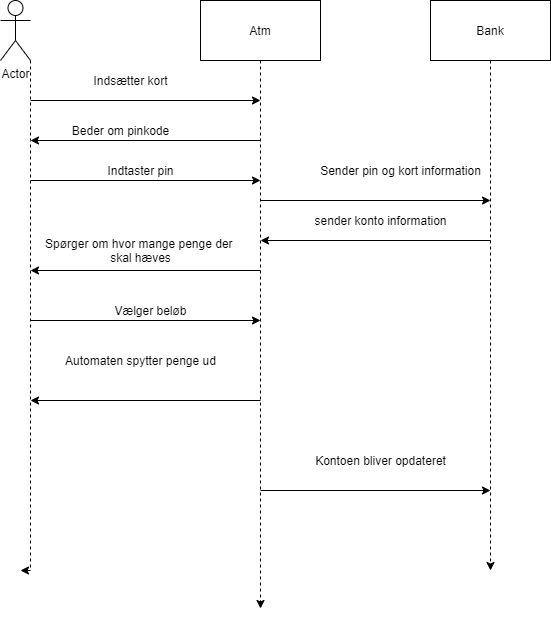

The diagram above was exported from draw.io. Its source (the exported page's mxGraphModel, read from the mxfile embedded in the PNG):
<mxGraphModel dx="1038" dy="528" grid="1" gridSize="10" guides="1" tooltips="1" connect="1" arrows="1" fold="1" page="1" pageScale="1" pageWidth="827" pageHeight="1169" math="0" shadow="0">
  <root>
    <mxCell id="0" />
    <mxCell id="1" parent="0" />
    <mxCell id="AlinjINsKFiqPHtm00Mz-5" style="edgeStyle=orthogonalEdgeStyle;rounded=0;orthogonalLoop=1;jettySize=auto;html=1;exitX=0.5;exitY=1;exitDx=0;exitDy=0;dashed=1;" edge="1" parent="1" source="AlinjINsKFiqPHtm00Mz-2">
      <mxGeometry relative="1" as="geometry">
        <mxPoint x="480" y="708" as="targetPoint" />
      </mxGeometry>
    </mxCell>
    <mxCell id="AlinjINsKFiqPHtm00Mz-2" value="Atm" style="rounded=0;whiteSpace=wrap;html=1;" vertex="1" parent="1">
      <mxGeometry x="420" y="100" width="120" height="60" as="geometry" />
    </mxCell>
    <mxCell id="AlinjINsKFiqPHtm00Mz-6" style="edgeStyle=orthogonalEdgeStyle;rounded=0;orthogonalLoop=1;jettySize=auto;html=1;exitX=0.5;exitY=1;exitDx=0;exitDy=0;dashed=1;" edge="1" parent="1" source="AlinjINsKFiqPHtm00Mz-3">
      <mxGeometry relative="1" as="geometry">
        <mxPoint x="710" y="670" as="targetPoint" />
      </mxGeometry>
    </mxCell>
    <mxCell id="AlinjINsKFiqPHtm00Mz-3" value="Bank" style="rounded=0;whiteSpace=wrap;html=1;" vertex="1" parent="1">
      <mxGeometry x="650" y="100" width="120" height="60" as="geometry" />
    </mxCell>
    <mxCell id="AlinjINsKFiqPHtm00Mz-11" style="edgeStyle=orthogonalEdgeStyle;rounded=0;orthogonalLoop=1;jettySize=auto;html=1;exitX=1;exitY=1;exitDx=0;exitDy=0;exitPerimeter=0;dashed=1;" edge="1" parent="1" source="AlinjINsKFiqPHtm00Mz-10">
      <mxGeometry relative="1" as="geometry">
        <mxPoint x="240" y="670" as="targetPoint" />
        <Array as="points">
          <mxPoint x="250" y="240" />
          <mxPoint x="250" y="240" />
        </Array>
      </mxGeometry>
    </mxCell>
    <mxCell id="AlinjINsKFiqPHtm00Mz-10" value="Actor" style="shape=umlActor;verticalLabelPosition=bottom;verticalAlign=top;html=1;outlineConnect=0;" vertex="1" parent="1">
      <mxGeometry x="220" y="100" width="30" height="60" as="geometry" />
    </mxCell>
    <mxCell id="AlinjINsKFiqPHtm00Mz-12" value="" style="endArrow=classic;html=1;" edge="1" parent="1">
      <mxGeometry width="50" height="50" relative="1" as="geometry">
        <mxPoint x="250" y="200" as="sourcePoint" />
        <mxPoint x="480" y="200" as="targetPoint" />
      </mxGeometry>
    </mxCell>
    <mxCell id="AlinjINsKFiqPHtm00Mz-13" value="Indsætter kort" style="text;html=1;align=center;verticalAlign=middle;resizable=0;points=[];autosize=1;" vertex="1" parent="1">
      <mxGeometry x="305" y="170" width="90" height="20" as="geometry" />
    </mxCell>
    <mxCell id="AlinjINsKFiqPHtm00Mz-14" value="" style="endArrow=classic;html=1;" edge="1" parent="1">
      <mxGeometry width="50" height="50" relative="1" as="geometry">
        <mxPoint x="480" y="240" as="sourcePoint" />
        <mxPoint x="250" y="240" as="targetPoint" />
      </mxGeometry>
    </mxCell>
    <mxCell id="AlinjINsKFiqPHtm00Mz-15" value="Beder om pinkode" style="text;html=1;align=center;verticalAlign=middle;resizable=0;points=[];autosize=1;" vertex="1" parent="1">
      <mxGeometry x="285" y="220" width="110" height="20" as="geometry" />
    </mxCell>
    <mxCell id="AlinjINsKFiqPHtm00Mz-16" value="" style="endArrow=classic;html=1;" edge="1" parent="1">
      <mxGeometry width="50" height="50" relative="1" as="geometry">
        <mxPoint x="250" y="280" as="sourcePoint" />
        <mxPoint x="480" y="280" as="targetPoint" />
      </mxGeometry>
    </mxCell>
    <mxCell id="AlinjINsKFiqPHtm00Mz-17" value="Indtaster pin" style="text;html=1;align=center;verticalAlign=middle;resizable=0;points=[];autosize=1;" vertex="1" parent="1">
      <mxGeometry x="320" y="260" width="80" height="20" as="geometry" />
    </mxCell>
    <mxCell id="AlinjINsKFiqPHtm00Mz-18" value="" style="endArrow=classic;html=1;" edge="1" parent="1">
      <mxGeometry width="50" height="50" relative="1" as="geometry">
        <mxPoint x="480" y="300" as="sourcePoint" />
        <mxPoint x="710" y="300" as="targetPoint" />
      </mxGeometry>
    </mxCell>
    <mxCell id="AlinjINsKFiqPHtm00Mz-19" value="Sender pin og kort information" style="text;html=1;align=center;verticalAlign=middle;resizable=0;points=[];autosize=1;" vertex="1" parent="1">
      <mxGeometry x="530" y="260" width="180" height="20" as="geometry" />
    </mxCell>
    <mxCell id="AlinjINsKFiqPHtm00Mz-20" value="" style="endArrow=classic;html=1;" edge="1" parent="1">
      <mxGeometry width="50" height="50" relative="1" as="geometry">
        <mxPoint x="710" y="340" as="sourcePoint" />
        <mxPoint x="480" y="340" as="targetPoint" />
      </mxGeometry>
    </mxCell>
    <mxCell id="AlinjINsKFiqPHtm00Mz-21" value="sender konto information" style="text;html=1;align=center;verticalAlign=middle;resizable=0;points=[];autosize=1;" vertex="1" parent="1">
      <mxGeometry x="525" y="310" width="150" height="20" as="geometry" />
    </mxCell>
    <mxCell id="AlinjINsKFiqPHtm00Mz-22" value="" style="endArrow=classic;html=1;" edge="1" parent="1">
      <mxGeometry width="50" height="50" relative="1" as="geometry">
        <mxPoint x="480" y="370" as="sourcePoint" />
        <mxPoint x="250" y="370" as="targetPoint" />
      </mxGeometry>
    </mxCell>
    <mxCell id="AlinjINsKFiqPHtm00Mz-23" value="Spørger om hvor mange penge der &lt;br&gt;skal hæves" style="text;html=1;align=center;verticalAlign=middle;resizable=0;points=[];autosize=1;" vertex="1" parent="1">
      <mxGeometry x="260" y="335" width="200" height="30" as="geometry" />
    </mxCell>
    <mxCell id="AlinjINsKFiqPHtm00Mz-24" value="" style="endArrow=classic;html=1;" edge="1" parent="1">
      <mxGeometry width="50" height="50" relative="1" as="geometry">
        <mxPoint x="250" y="420" as="sourcePoint" />
        <mxPoint x="480" y="420" as="targetPoint" />
      </mxGeometry>
    </mxCell>
    <mxCell id="AlinjINsKFiqPHtm00Mz-25" value="Vælger beløb" style="text;html=1;align=center;verticalAlign=middle;resizable=0;points=[];autosize=1;" vertex="1" parent="1">
      <mxGeometry x="325" y="400" width="90" height="20" as="geometry" />
    </mxCell>
    <mxCell id="AlinjINsKFiqPHtm00Mz-26" value="" style="endArrow=classic;html=1;" edge="1" parent="1">
      <mxGeometry width="50" height="50" relative="1" as="geometry">
        <mxPoint x="480" y="590" as="sourcePoint" />
        <mxPoint x="710" y="590" as="targetPoint" />
      </mxGeometry>
    </mxCell>
    <mxCell id="AlinjINsKFiqPHtm00Mz-27" value="Kontoen bliver opdateret" style="text;html=1;align=center;verticalAlign=middle;resizable=0;points=[];autosize=1;" vertex="1" parent="1">
      <mxGeometry x="525" y="550" width="150" height="20" as="geometry" />
    </mxCell>
    <mxCell id="AlinjINsKFiqPHtm00Mz-28" value="" style="endArrow=classic;html=1;" edge="1" parent="1">
      <mxGeometry width="50" height="50" relative="1" as="geometry">
        <mxPoint x="480" y="500" as="sourcePoint" />
        <mxPoint x="250" y="500" as="targetPoint" />
      </mxGeometry>
    </mxCell>
    <mxCell id="AlinjINsKFiqPHtm00Mz-29" value="Automaten spytter penge ud" style="text;html=1;align=center;verticalAlign=middle;resizable=0;points=[];autosize=1;" vertex="1" parent="1">
      <mxGeometry x="275" y="450" width="170" height="20" as="geometry" />
    </mxCell>
  </root>
</mxGraphModel>